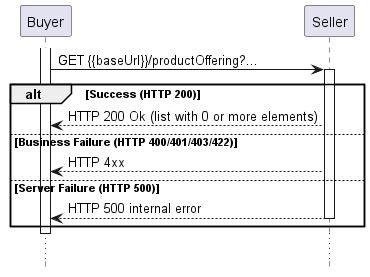

The diagram above was rendered by PlantUML. Its source (embedded in the PNG):
@startuml
' skinparam {
' participantBorderColor DarkRed
' participantBorderThickness 1
' participantBackgroundColor BUSINESS

' LifeLineBorderColor DarkRed
' LifeLineBackgroundColor DarkRed

' databaseBorderColor Grey
' databaseBorderThickness 1

' shadowing true
' RoundCorner 0
' LineColor DarkRed
' ArrowColor DarkRed
' ArrowThickness 1
' }

hide footbox

participant Buyer as b
participant Seller as s

activate b
b -> s++: GET {{baseUrl}}/productOffering?...
alt Success (HTTP 200)
b <-- s: HTTP 200 Ok (list with 0 or more elements) 
else Business Failure (HTTP 400/401/403/422)
b <-- s: HTTP 4xx 
else Server Failure (HTTP 500)
b <-- s--: HTTP 500 internal error 
end
deactivate b

...
@enduml